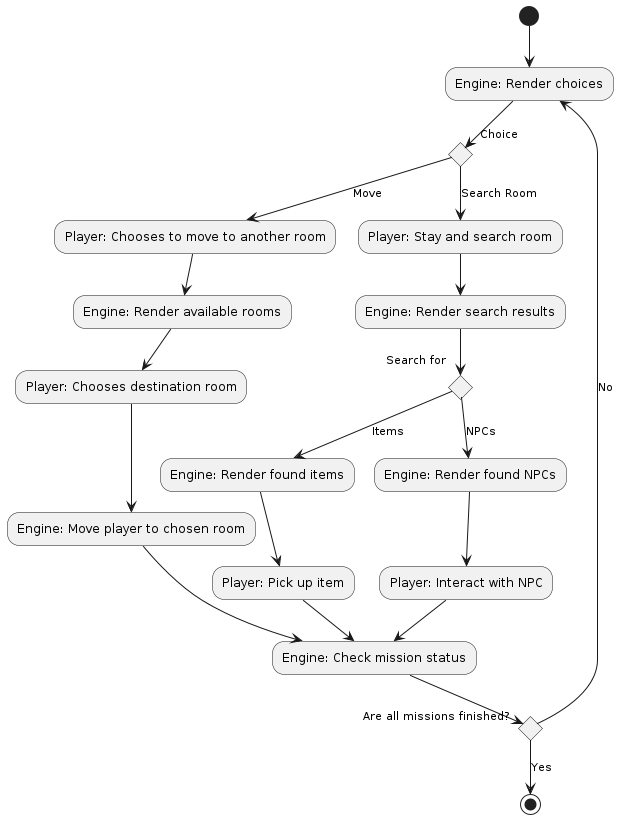

The diagram above was rendered by PlantUML. Its source (embedded in the PNG):
@startuml

(*) --> "Engine: Render choices"

if "Choice" then
    -->[Move] "Player: Chooses to move to another room"
    --> "Engine: Render available rooms"
    --> "Player: Chooses destination room"
    --> "Engine: Move player to chosen room"
    --> "Engine: Check mission status"
    if "Are all missions finished?" then
        --> [Yes] (*)
    else
        --> [No] "Engine: Render choices"
    endif
else
    --> [Search Room] "Player: Stay and search room"
    --> "Engine: Render search results"
    if "Search for" then
        --> [Items] "Engine: Render found items"
        --> "Player: Pick up item"
        --> "Engine: Check mission status"
    else
        --> [NPCs] "Engine: Render found NPCs" 
        --> "Player: Interact with NPC"
        --> "Engine: Check mission status"
    endif
@enduml